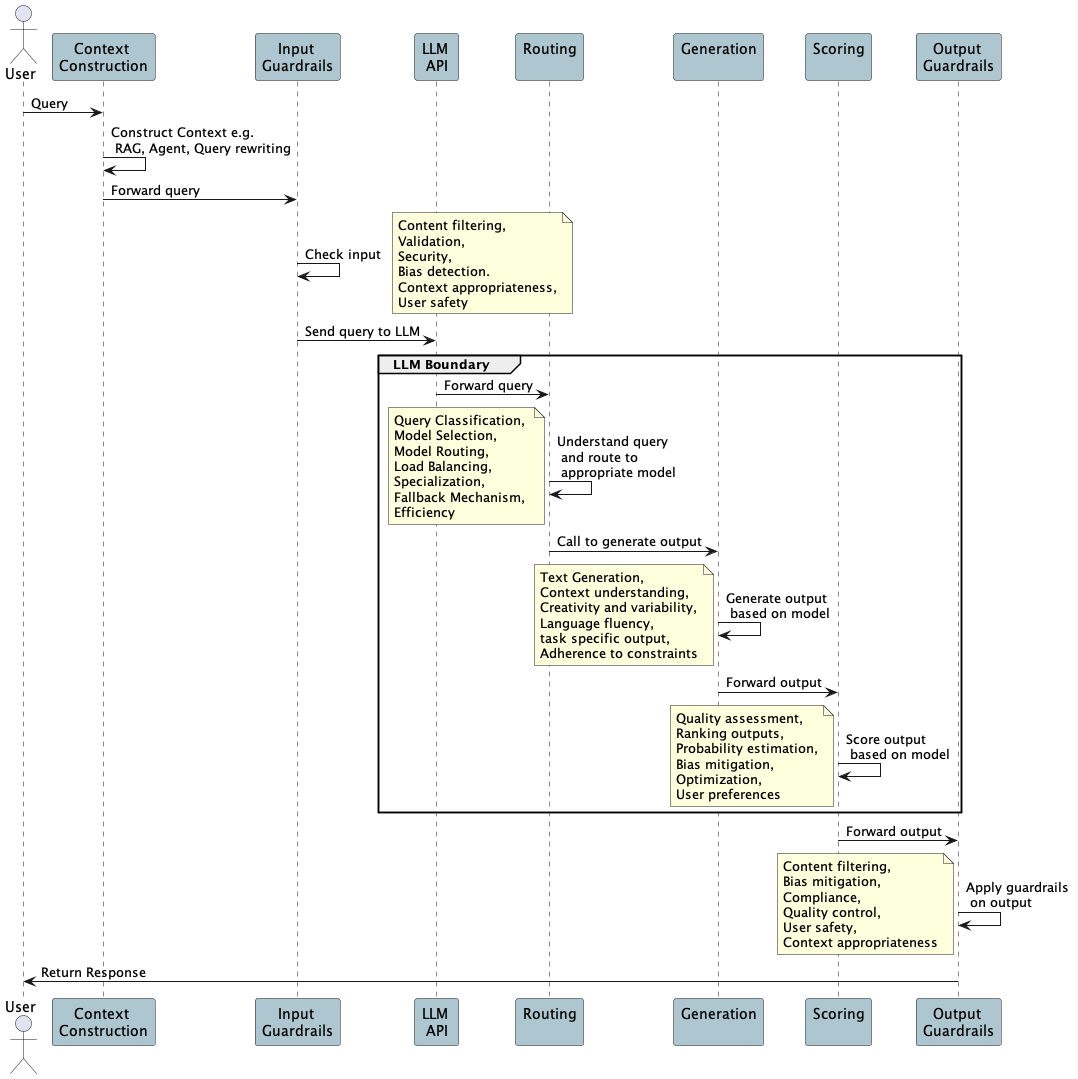

The diagram above was rendered by PlantUML. Its source (embedded in the PNG):
@startuml ArchDiagram1

actor User

participant "Context \nConstruction" as CC #AEC6CF
participant "Input \nGuardrails" as IGR #AEC6CF
participant "LLM \nAPI" as LLMAPI #AEC6CF
participant "Routing\n" as Routing #AEC6CF
participant "Generation\n" as Generation #AEC6CF
participant "Scoring\n" as Scoring #AEC6CF
participant "Output \nGuardrails" as OGR #AEC6CF


User -> CC: Query
CC -> CC: Construct Context e.g. \n RAG, Agent, Query rewriting
CC -> IGR: Forward query
IGR -> IGR: Check input
note right
Content filtering,
Validation,
Security,
Bias detection.
Context appropriateness,
User safety
end note
IGR -> LLMAPI: Send query to LLM
group LLM Boundary
LLMAPI -> Routing: Forward query
Routing -> Routing: Understand query \n and route to \n appropriate model
note left
Query Classification, 
Model Selection, 
Model Routing, 
Load Balancing, 
Specialization, 
Fallback Mechanism, 
Efficiency
end note

Routing -> Generation: Call to generate output
Generation -> Generation: Generate output \n based on model
note left
Text Generation, 
Context understanding, 
Creativity and variability,
Language fluency,
task specific output,
Adherence to constraints
end note
Generation -> Scoring: Forward output
Scoring -> Scoring: Score output \n based on model
note left
Quality assessment,
Ranking outputs,
Probability estimation,
Bias mitigation,
Optimization,
User preferences
end note
end LLM Boundary
Scoring -> OGR: Forward output
OGR -> OGR: Apply guardrails \n on output
note left
Content filtering,
Bias mitigation,
Compliance,
Quality control,
User safety,
Context appropriateness
end note
OGR -> User: Return Response

@enduml